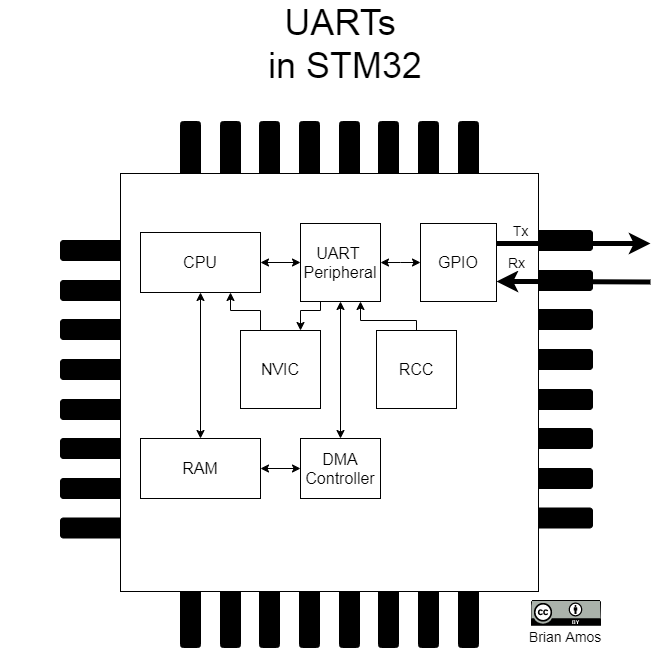

The diagram above was exported from draw.io. Its source (the exported page's mxGraphModel, read from the mxfile embedded in the PNG):
<mxGraphModel dx="1226" dy="1775" grid="1" gridSize="10" guides="1" tooltips="1" connect="1" arrows="1" fold="1" page="1" pageScale="1" pageWidth="850" pageHeight="1100" math="0" shadow="0">
  <root>
    <mxCell id="0" />
    <mxCell id="1" parent="0" />
    <mxCell id="n5jgJiLXJbnOJNEchED5-56" value="" style="group" parent="1" vertex="1" connectable="0">
      <mxGeometry x="692" y="150" width="80" height="297.5" as="geometry" />
    </mxCell>
    <mxCell id="n5jgJiLXJbnOJNEchED5-57" value="" style="rounded=1;whiteSpace=wrap;html=1;fontSize=14;fillColor=#000000;" parent="n5jgJiLXJbnOJNEchED5-56" vertex="1">
      <mxGeometry y="119" width="80" height="20" as="geometry" />
    </mxCell>
    <mxCell id="n5jgJiLXJbnOJNEchED5-58" value="" style="rounded=1;whiteSpace=wrap;html=1;fontSize=14;fillColor=#000000;" parent="n5jgJiLXJbnOJNEchED5-56" vertex="1">
      <mxGeometry width="80" height="20" as="geometry" />
    </mxCell>
    <mxCell id="n5jgJiLXJbnOJNEchED5-59" value="" style="rounded=1;whiteSpace=wrap;html=1;fontSize=14;fillColor=#000000;" parent="n5jgJiLXJbnOJNEchED5-56" vertex="1">
      <mxGeometry y="40" width="80" height="20" as="geometry" />
    </mxCell>
    <mxCell id="n5jgJiLXJbnOJNEchED5-60" value="" style="rounded=1;whiteSpace=wrap;html=1;fontSize=14;fillColor=#000000;" parent="n5jgJiLXJbnOJNEchED5-56" vertex="1">
      <mxGeometry y="79" width="80" height="20" as="geometry" />
    </mxCell>
    <mxCell id="n5jgJiLXJbnOJNEchED5-61" value="" style="rounded=1;whiteSpace=wrap;html=1;fontSize=14;fillColor=#000000;" parent="n5jgJiLXJbnOJNEchED5-56" vertex="1">
      <mxGeometry y="159" width="80" height="20" as="geometry" />
    </mxCell>
    <mxCell id="n5jgJiLXJbnOJNEchED5-62" value="" style="rounded=1;whiteSpace=wrap;html=1;fontSize=14;fillColor=#000000;" parent="n5jgJiLXJbnOJNEchED5-56" vertex="1">
      <mxGeometry y="198" width="80" height="20" as="geometry" />
    </mxCell>
    <mxCell id="n5jgJiLXJbnOJNEchED5-63" value="" style="rounded=1;whiteSpace=wrap;html=1;fontSize=14;fillColor=#000000;" parent="n5jgJiLXJbnOJNEchED5-56" vertex="1">
      <mxGeometry y="238" width="80" height="20" as="geometry" />
    </mxCell>
    <mxCell id="n5jgJiLXJbnOJNEchED5-64" value="" style="rounded=1;whiteSpace=wrap;html=1;fontSize=14;fillColor=#000000;" parent="n5jgJiLXJbnOJNEchED5-56" vertex="1">
      <mxGeometry y="277.5" width="80" height="20" as="geometry" />
    </mxCell>
    <mxCell id="n5jgJiLXJbnOJNEchED5-46" value="" style="group;rotation=-90;" parent="1" vertex="1" connectable="0">
      <mxGeometry x="469" y="-68" width="80" height="297.5" as="geometry" />
    </mxCell>
    <mxCell id="n5jgJiLXJbnOJNEchED5-47" value="" style="group;rotation=-90;" parent="n5jgJiLXJbnOJNEchED5-46" vertex="1" connectable="0">
      <mxGeometry width="80" height="297.5" as="geometry" />
    </mxCell>
    <mxCell id="n5jgJiLXJbnOJNEchED5-48" value="" style="rounded=1;whiteSpace=wrap;html=1;fontSize=14;fillColor=#000000;rotation=-90;" parent="n5jgJiLXJbnOJNEchED5-47" vertex="1">
      <mxGeometry x="-20" y="139" width="80" height="20" as="geometry" />
    </mxCell>
    <mxCell id="n5jgJiLXJbnOJNEchED5-49" value="" style="rounded=1;whiteSpace=wrap;html=1;fontSize=14;fillColor=#000000;rotation=-90;" parent="n5jgJiLXJbnOJNEchED5-47" vertex="1">
      <mxGeometry x="-139" y="139" width="80" height="20" as="geometry" />
    </mxCell>
    <mxCell id="n5jgJiLXJbnOJNEchED5-50" value="" style="rounded=1;whiteSpace=wrap;html=1;fontSize=14;fillColor=#000000;rotation=-90;" parent="n5jgJiLXJbnOJNEchED5-47" vertex="1">
      <mxGeometry x="-99" y="139" width="80" height="20" as="geometry" />
    </mxCell>
    <mxCell id="n5jgJiLXJbnOJNEchED5-51" value="" style="rounded=1;whiteSpace=wrap;html=1;fontSize=14;fillColor=#000000;rotation=-90;" parent="n5jgJiLXJbnOJNEchED5-47" vertex="1">
      <mxGeometry x="-60" y="139" width="80" height="20" as="geometry" />
    </mxCell>
    <mxCell id="n5jgJiLXJbnOJNEchED5-52" value="" style="rounded=1;whiteSpace=wrap;html=1;fontSize=14;fillColor=#000000;rotation=-90;" parent="n5jgJiLXJbnOJNEchED5-47" vertex="1">
      <mxGeometry x="20" y="139" width="80" height="20" as="geometry" />
    </mxCell>
    <mxCell id="n5jgJiLXJbnOJNEchED5-53" value="" style="rounded=1;whiteSpace=wrap;html=1;fontSize=14;fillColor=#000000;rotation=-90;" parent="n5jgJiLXJbnOJNEchED5-47" vertex="1">
      <mxGeometry x="59" y="139" width="80" height="20" as="geometry" />
    </mxCell>
    <mxCell id="n5jgJiLXJbnOJNEchED5-54" value="" style="rounded=1;whiteSpace=wrap;html=1;fontSize=14;fillColor=#000000;rotation=-90;" parent="n5jgJiLXJbnOJNEchED5-47" vertex="1">
      <mxGeometry x="99" y="139" width="80" height="20" as="geometry" />
    </mxCell>
    <mxCell id="n5jgJiLXJbnOJNEchED5-55" value="" style="rounded=1;whiteSpace=wrap;html=1;fontSize=14;fillColor=#000000;rotation=-90;" parent="n5jgJiLXJbnOJNEchED5-47" vertex="1">
      <mxGeometry x="139" y="139" width="80" height="20" as="geometry" />
    </mxCell>
    <mxCell id="n5jgJiLXJbnOJNEchED5-44" value="" style="group;rotation=-90;" parent="1" vertex="1" connectable="0">
      <mxGeometry x="469" y="378" width="80" height="297.5" as="geometry" />
    </mxCell>
    <mxCell id="n5jgJiLXJbnOJNEchED5-34" value="" style="group;rotation=-90;" parent="n5jgJiLXJbnOJNEchED5-44" vertex="1" connectable="0">
      <mxGeometry width="80" height="297.5" as="geometry" />
    </mxCell>
    <mxCell id="n5jgJiLXJbnOJNEchED5-35" value="" style="rounded=1;whiteSpace=wrap;html=1;fontSize=14;fillColor=#000000;rotation=-90;" parent="n5jgJiLXJbnOJNEchED5-34" vertex="1">
      <mxGeometry x="-20" y="139" width="80" height="20" as="geometry" />
    </mxCell>
    <mxCell id="n5jgJiLXJbnOJNEchED5-36" value="" style="rounded=1;whiteSpace=wrap;html=1;fontSize=14;fillColor=#000000;rotation=-90;" parent="n5jgJiLXJbnOJNEchED5-34" vertex="1">
      <mxGeometry x="-139" y="139" width="80" height="20" as="geometry" />
    </mxCell>
    <mxCell id="n5jgJiLXJbnOJNEchED5-37" value="" style="rounded=1;whiteSpace=wrap;html=1;fontSize=14;fillColor=#000000;rotation=-90;" parent="n5jgJiLXJbnOJNEchED5-34" vertex="1">
      <mxGeometry x="-99" y="139" width="80" height="20" as="geometry" />
    </mxCell>
    <mxCell id="n5jgJiLXJbnOJNEchED5-38" value="" style="rounded=1;whiteSpace=wrap;html=1;fontSize=14;fillColor=#000000;rotation=-90;" parent="n5jgJiLXJbnOJNEchED5-34" vertex="1">
      <mxGeometry x="-60" y="139" width="80" height="20" as="geometry" />
    </mxCell>
    <mxCell id="n5jgJiLXJbnOJNEchED5-39" value="" style="rounded=1;whiteSpace=wrap;html=1;fontSize=14;fillColor=#000000;rotation=-90;" parent="n5jgJiLXJbnOJNEchED5-34" vertex="1">
      <mxGeometry x="20" y="139" width="80" height="20" as="geometry" />
    </mxCell>
    <mxCell id="n5jgJiLXJbnOJNEchED5-40" value="" style="rounded=1;whiteSpace=wrap;html=1;fontSize=14;fillColor=#000000;rotation=-90;" parent="n5jgJiLXJbnOJNEchED5-34" vertex="1">
      <mxGeometry x="59" y="139" width="80" height="20" as="geometry" />
    </mxCell>
    <mxCell id="n5jgJiLXJbnOJNEchED5-41" value="" style="rounded=1;whiteSpace=wrap;html=1;fontSize=14;fillColor=#000000;rotation=-90;" parent="n5jgJiLXJbnOJNEchED5-34" vertex="1">
      <mxGeometry x="99" y="139" width="80" height="20" as="geometry" />
    </mxCell>
    <mxCell id="n5jgJiLXJbnOJNEchED5-42" value="" style="rounded=1;whiteSpace=wrap;html=1;fontSize=14;fillColor=#000000;rotation=-90;" parent="n5jgJiLXJbnOJNEchED5-34" vertex="1">
      <mxGeometry x="139" y="139" width="80" height="20" as="geometry" />
    </mxCell>
    <mxCell id="n5jgJiLXJbnOJNEchED5-33" value="" style="group" parent="1" vertex="1" connectable="0">
      <mxGeometry x="240" y="160" width="80" height="297.5" as="geometry" />
    </mxCell>
    <mxCell id="n5jgJiLXJbnOJNEchED5-20" value="" style="rounded=1;whiteSpace=wrap;html=1;fontSize=14;fillColor=#000000;" parent="n5jgJiLXJbnOJNEchED5-33" vertex="1">
      <mxGeometry y="119" width="80" height="20" as="geometry" />
    </mxCell>
    <mxCell id="n5jgJiLXJbnOJNEchED5-17" value="" style="rounded=1;whiteSpace=wrap;html=1;fontSize=14;fillColor=#000000;" parent="n5jgJiLXJbnOJNEchED5-33" vertex="1">
      <mxGeometry width="80" height="20" as="geometry" />
    </mxCell>
    <mxCell id="n5jgJiLXJbnOJNEchED5-18" value="" style="rounded=1;whiteSpace=wrap;html=1;fontSize=14;fillColor=#000000;" parent="n5jgJiLXJbnOJNEchED5-33" vertex="1">
      <mxGeometry y="40" width="80" height="20" as="geometry" />
    </mxCell>
    <mxCell id="n5jgJiLXJbnOJNEchED5-19" value="" style="rounded=1;whiteSpace=wrap;html=1;fontSize=14;fillColor=#000000;" parent="n5jgJiLXJbnOJNEchED5-33" vertex="1">
      <mxGeometry y="79" width="80" height="20" as="geometry" />
    </mxCell>
    <mxCell id="n5jgJiLXJbnOJNEchED5-21" value="" style="rounded=1;whiteSpace=wrap;html=1;fontSize=14;fillColor=#000000;" parent="n5jgJiLXJbnOJNEchED5-33" vertex="1">
      <mxGeometry y="159" width="80" height="20" as="geometry" />
    </mxCell>
    <mxCell id="n5jgJiLXJbnOJNEchED5-22" value="" style="rounded=1;whiteSpace=wrap;html=1;fontSize=14;fillColor=#000000;" parent="n5jgJiLXJbnOJNEchED5-33" vertex="1">
      <mxGeometry y="198" width="80" height="20" as="geometry" />
    </mxCell>
    <mxCell id="n5jgJiLXJbnOJNEchED5-23" value="" style="rounded=1;whiteSpace=wrap;html=1;fontSize=14;fillColor=#000000;" parent="n5jgJiLXJbnOJNEchED5-33" vertex="1">
      <mxGeometry y="238" width="80" height="20" as="geometry" />
    </mxCell>
    <mxCell id="n5jgJiLXJbnOJNEchED5-24" value="" style="rounded=1;whiteSpace=wrap;html=1;fontSize=14;fillColor=#000000;" parent="n5jgJiLXJbnOJNEchED5-33" vertex="1">
      <mxGeometry y="277.5" width="80" height="20" as="geometry" />
    </mxCell>
    <mxCell id="n5jgJiLXJbnOJNEchED5-16" value="" style="whiteSpace=wrap;html=1;aspect=fixed;fontSize=14;verticalAlign=bottom;" parent="1" vertex="1">
      <mxGeometry x="300" y="93" width="418" height="418" as="geometry" />
    </mxCell>
    <mxCell id="FO3_yclStCJPiqTE01at-17" value="UARTs&lt;br&gt;&amp;nbsp;in STM32" style="text;html=1;strokeColor=none;fillColor=none;align=center;verticalAlign=middle;whiteSpace=wrap;rounded=0;fontSize=36;" parent="1" vertex="1">
      <mxGeometry x="380" y="-40" width="280" height="5" as="geometry" />
    </mxCell>
    <mxCell id="rGHkbttoMlSpZJIxq3Xm-1" value="" style="group" parent="1" vertex="1" connectable="0">
      <mxGeometry x="690" y="530.5" width="110" height="39" as="geometry" />
    </mxCell>
    <mxCell id="n5jgJiLXJbnOJNEchED5-66" value="" style="group" parent="rGHkbttoMlSpZJIxq3Xm-1" vertex="1" connectable="0">
      <mxGeometry x="21" y="-10" width="70" height="28" as="geometry" />
    </mxCell>
    <mxCell id="FO3_yclStCJPiqTE01at-2" value="" style="shape=image;verticalLabelPosition=bottom;labelBackgroundColor=#ffffff;verticalAlign=top;aspect=fixed;imageAspect=0;image=data:image/svg+xml,(base64 omitted: 11060 chars);" parent="n5jgJiLXJbnOJNEchED5-66" vertex="1">
      <mxGeometry width="70" height="25.2" as="geometry" />
    </mxCell>
    <mxCell id="n5jgJiLXJbnOJNEchED5-6" value="" style="edgeStyle=orthogonalEdgeStyle;rounded=0;orthogonalLoop=1;jettySize=auto;html=1;startArrow=classic;startFill=1;exitX=1;exitY=0.5;exitDx=0;exitDy=0;fontSize=14;" parent="1" source="n5jgJiLXJbnOJNEchED5-1" target="n5jgJiLXJbnOJNEchED5-3" edge="1">
      <mxGeometry relative="1" as="geometry" />
    </mxCell>
    <mxCell id="n5jgJiLXJbnOJNEchED5-8" value="" style="edgeStyle=orthogonalEdgeStyle;rounded=0;orthogonalLoop=1;jettySize=auto;html=1;exitX=0.5;exitY=1;exitDx=0;exitDy=0;entryX=0.5;entryY=0;entryDx=0;entryDy=0;startArrow=classic;startFill=1;" parent="1" source="n5jgJiLXJbnOJNEchED5-1" target="n5jgJiLXJbnOJNEchED5-2" edge="1">
      <mxGeometry relative="1" as="geometry" />
    </mxCell>
    <mxCell id="n5jgJiLXJbnOJNEchED5-65" value="" style="edgeStyle=orthogonalEdgeStyle;rounded=0;orthogonalLoop=1;jettySize=auto;html=1;exitX=0.5;exitY=1;exitDx=0;exitDy=0;entryX=0.5;entryY=0;entryDx=0;entryDy=0;startArrow=classic;startFill=1;fontSize=14;" parent="1" source="n5jgJiLXJbnOJNEchED5-3" target="n5jgJiLXJbnOJNEchED5-5" edge="1">
      <mxGeometry relative="1" as="geometry">
        <mxPoint x="690.1666666666667" y="223.33333333333348" as="sourcePoint" />
        <mxPoint x="690.1666666666667" y="323.3333333333335" as="targetPoint" />
      </mxGeometry>
    </mxCell>
    <mxCell id="n5jgJiLXJbnOJNEchED5-1" value="CPU" style="rounded=0;whiteSpace=wrap;html=1;fontSize=16;" parent="1" vertex="1">
      <mxGeometry x="320" y="152" width="120" height="60" as="geometry" />
    </mxCell>
    <mxCell id="n5jgJiLXJbnOJNEchED5-2" value="RAM" style="rounded=0;whiteSpace=wrap;html=1;fontSize=16;" parent="1" vertex="1">
      <mxGeometry x="320" y="358" width="120" height="60" as="geometry" />
    </mxCell>
    <mxCell id="n5jgJiLXJbnOJNEchED5-12" value="Tx" style="edgeStyle=orthogonalEdgeStyle;rounded=0;orthogonalLoop=1;jettySize=auto;html=1;startArrow=none;startFill=0;fontSize=14;strokeWidth=5;" parent="1" source="O9Pj8zmBI1kXrB4THwke-3" edge="1">
      <mxGeometry x="-0.6931" y="13" relative="1" as="geometry">
        <mxPoint x="830" y="163" as="targetPoint" />
        <Array as="points">
          <mxPoint x="710" y="163" />
          <mxPoint x="710" y="163" />
        </Array>
        <mxPoint as="offset" />
        <mxPoint x="680" y="163" as="sourcePoint" />
      </mxGeometry>
    </mxCell>
    <mxCell id="n5jgJiLXJbnOJNEchED5-67" value="Rx" style="edgeStyle=orthogonalEdgeStyle;rounded=0;orthogonalLoop=1;jettySize=auto;html=1;startArrow=classic;startFill=1;endArrow=none;endFill=0;fontSize=14;strokeWidth=5;" parent="1" source="O9Pj8zmBI1kXrB4THwke-3" edge="1">
      <mxGeometry x="-0.7333" y="19" relative="1" as="geometry">
        <mxPoint x="830" y="201.47619047619048" as="targetPoint" />
        <mxPoint as="offset" />
        <mxPoint x="690" y="201" as="sourcePoint" />
        <Array as="points">
          <mxPoint x="710" y="201" />
          <mxPoint x="710" y="201" />
        </Array>
      </mxGeometry>
    </mxCell>
    <mxCell id="O9Pj8zmBI1kXrB4THwke-6" style="edgeStyle=orthogonalEdgeStyle;rounded=0;orthogonalLoop=1;jettySize=auto;html=1;entryX=0.75;entryY=0;entryDx=0;entryDy=0;exitX=0.25;exitY=1;exitDx=0;exitDy=0;" parent="1" source="n5jgJiLXJbnOJNEchED5-3" target="O9Pj8zmBI1kXrB4THwke-5" edge="1">
      <mxGeometry relative="1" as="geometry">
        <Array as="points">
          <mxPoint x="500" y="230" />
          <mxPoint x="480" y="230" />
        </Array>
      </mxGeometry>
    </mxCell>
    <mxCell id="n5jgJiLXJbnOJNEchED5-3" value="UART &lt;br style=&quot;font-size: 16px;&quot;&gt;Peripheral" style="rounded=0;whiteSpace=wrap;html=1;fontSize=16;" parent="1" vertex="1">
      <mxGeometry x="480" y="143" width="80" height="78" as="geometry" />
    </mxCell>
    <mxCell id="n5jgJiLXJbnOJNEchED5-13" value="" style="edgeStyle=orthogonalEdgeStyle;rounded=0;orthogonalLoop=1;jettySize=auto;html=1;startArrow=classic;startFill=1;fontSize=14;entryX=1;entryY=0.5;entryDx=0;entryDy=0;exitX=0;exitY=0.5;exitDx=0;exitDy=0;" parent="1" source="n5jgJiLXJbnOJNEchED5-5" target="n5jgJiLXJbnOJNEchED5-2" edge="1">
      <mxGeometry relative="1" as="geometry">
        <mxPoint x="560" y="332.5" as="sourcePoint" />
        <mxPoint x="440" y="332.5" as="targetPoint" />
      </mxGeometry>
    </mxCell>
    <mxCell id="n5jgJiLXJbnOJNEchED5-5" value="DMA&lt;br style=&quot;font-size: 16px&quot;&gt;Controller" style="rounded=0;whiteSpace=wrap;html=1;fontSize=16;" parent="1" vertex="1">
      <mxGeometry x="480" y="358" width="80" height="60" as="geometry" />
    </mxCell>
    <mxCell id="FO3_yclStCJPiqTE01at-3" value="&lt;font style=&quot;font-size: 14px&quot;&gt;Brian Amos&lt;/font&gt;" style="text;html=1;strokeColor=none;fillColor=none;align=center;verticalAlign=middle;whiteSpace=wrap;rounded=0;fontSize=8;" parent="1" vertex="1">
      <mxGeometry x="690" y="541" width="110" height="30" as="geometry" />
    </mxCell>
    <mxCell id="O9Pj8zmBI1kXrB4THwke-4" style="edgeStyle=orthogonalEdgeStyle;rounded=0;orthogonalLoop=1;jettySize=auto;html=1;entryX=0.622;entryY=0.213;entryDx=0;entryDy=0;entryPerimeter=0;exitX=0;exitY=0.5;exitDx=0;exitDy=0;startArrow=classic;startFill=1;" parent="1" source="O9Pj8zmBI1kXrB4THwke-3" target="n5jgJiLXJbnOJNEchED5-16" edge="1">
      <mxGeometry relative="1" as="geometry">
        <Array as="points">
          <mxPoint x="580" y="182" />
          <mxPoint x="580" y="182" />
        </Array>
      </mxGeometry>
    </mxCell>
    <mxCell id="O9Pj8zmBI1kXrB4THwke-3" value="GPIO" style="rounded=0;whiteSpace=wrap;html=1;fontSize=16;" parent="1" vertex="1">
      <mxGeometry x="600" y="143" width="76" height="78" as="geometry" />
    </mxCell>
    <mxCell id="O9Pj8zmBI1kXrB4THwke-9" style="edgeStyle=orthogonalEdgeStyle;rounded=0;orthogonalLoop=1;jettySize=auto;html=1;entryX=0.75;entryY=1;entryDx=0;entryDy=0;exitX=0.25;exitY=0;exitDx=0;exitDy=0;" parent="1" source="O9Pj8zmBI1kXrB4THwke-5" target="n5jgJiLXJbnOJNEchED5-1" edge="1">
      <mxGeometry relative="1" as="geometry" />
    </mxCell>
    <mxCell id="O9Pj8zmBI1kXrB4THwke-5" value="NVIC" style="rounded=0;whiteSpace=wrap;html=1;fontSize=16;" parent="1" vertex="1">
      <mxGeometry x="420" y="250" width="80" height="78" as="geometry" />
    </mxCell>
    <mxCell id="O9Pj8zmBI1kXrB4THwke-11" style="edgeStyle=orthogonalEdgeStyle;rounded=0;orthogonalLoop=1;jettySize=auto;html=1;entryX=0.75;entryY=1;entryDx=0;entryDy=0;startArrow=none;startFill=0;" parent="1" source="O9Pj8zmBI1kXrB4THwke-10" target="n5jgJiLXJbnOJNEchED5-3" edge="1">
      <mxGeometry relative="1" as="geometry">
        <Array as="points">
          <mxPoint x="596" y="240" />
          <mxPoint x="540" y="240" />
        </Array>
      </mxGeometry>
    </mxCell>
    <mxCell id="O9Pj8zmBI1kXrB4THwke-10" value="RCC" style="rounded=0;whiteSpace=wrap;html=1;fontSize=16;" parent="1" vertex="1">
      <mxGeometry x="556" y="250" width="80" height="78" as="geometry" />
    </mxCell>
    <mxCell id="q8Lv9Rl0obDlc744GTyJ-2" value="" style="endArrow=none;html=1;strokeColor=none;" edge="1" parent="1">
      <mxGeometry width="50" height="50" relative="1" as="geometry">
        <mxPoint x="180" y="200" as="sourcePoint" />
        <mxPoint x="250" y="130" as="targetPoint" />
      </mxGeometry>
    </mxCell>
  </root>
</mxGraphModel>